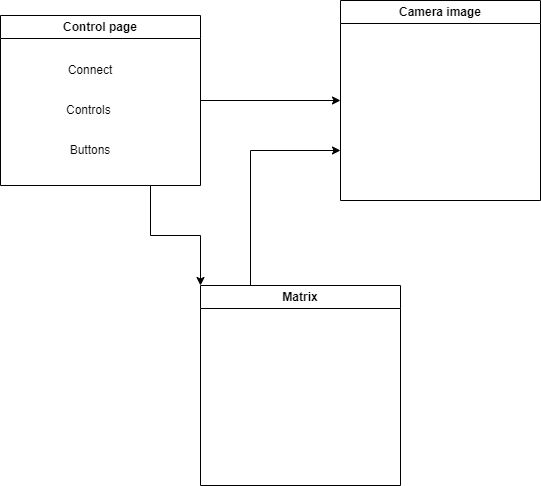

The diagram above was exported from draw.io. Its source (the exported page's mxGraphModel, read from the mxfile embedded in the PNG):
<mxGraphModel dx="1434" dy="764" grid="1" gridSize="10" guides="1" tooltips="1" connect="1" arrows="1" fold="1" page="1" pageScale="1" pageWidth="827" pageHeight="1169" math="0" shadow="0">
  <root>
    <mxCell id="0" />
    <mxCell id="1" parent="0" />
    <mxCell id="Wjjr5VZSBiW8ljeEv9BF-11" style="edgeStyle=orthogonalEdgeStyle;rounded=0;orthogonalLoop=1;jettySize=auto;html=1;exitX=1;exitY=0.5;exitDx=0;exitDy=0;entryX=0;entryY=0.5;entryDx=0;entryDy=0;" edge="1" parent="1" source="Wjjr5VZSBiW8ljeEv9BF-5" target="Wjjr5VZSBiW8ljeEv9BF-9">
      <mxGeometry relative="1" as="geometry" />
    </mxCell>
    <mxCell id="Wjjr5VZSBiW8ljeEv9BF-22" style="edgeStyle=orthogonalEdgeStyle;rounded=0;orthogonalLoop=1;jettySize=auto;html=1;exitX=0.75;exitY=1;exitDx=0;exitDy=0;entryX=0;entryY=0;entryDx=0;entryDy=0;" edge="1" parent="1" source="Wjjr5VZSBiW8ljeEv9BF-5" target="Wjjr5VZSBiW8ljeEv9BF-12">
      <mxGeometry relative="1" as="geometry" />
    </mxCell>
    <mxCell id="Wjjr5VZSBiW8ljeEv9BF-5" value="Control page" style="swimlane;whiteSpace=wrap;html=1;startSize=23;" vertex="1" parent="1">
      <mxGeometry x="150" y="160" width="200" height="170" as="geometry" />
    </mxCell>
    <mxCell id="Wjjr5VZSBiW8ljeEv9BF-6" value="Connect" style="text;html=1;strokeColor=none;fillColor=none;align=center;verticalAlign=middle;whiteSpace=wrap;rounded=0;" vertex="1" parent="Wjjr5VZSBiW8ljeEv9BF-5">
      <mxGeometry x="60" y="40" width="60" height="30" as="geometry" />
    </mxCell>
    <mxCell id="Wjjr5VZSBiW8ljeEv9BF-7" value="Controls&amp;nbsp;" style="text;html=1;strokeColor=none;fillColor=none;align=center;verticalAlign=middle;whiteSpace=wrap;rounded=0;" vertex="1" parent="Wjjr5VZSBiW8ljeEv9BF-5">
      <mxGeometry x="60" y="80" width="60" height="30" as="geometry" />
    </mxCell>
    <mxCell id="Wjjr5VZSBiW8ljeEv9BF-8" value="Buttons" style="text;html=1;strokeColor=none;fillColor=none;align=center;verticalAlign=middle;whiteSpace=wrap;rounded=0;" vertex="1" parent="Wjjr5VZSBiW8ljeEv9BF-5">
      <mxGeometry x="60" y="120" width="60" height="30" as="geometry" />
    </mxCell>
    <mxCell id="Wjjr5VZSBiW8ljeEv9BF-9" value="Camera image" style="swimlane;whiteSpace=wrap;html=1;" vertex="1" parent="1">
      <mxGeometry x="490" y="145" width="200" height="200" as="geometry" />
    </mxCell>
    <mxCell id="Wjjr5VZSBiW8ljeEv9BF-13" style="edgeStyle=orthogonalEdgeStyle;rounded=0;orthogonalLoop=1;jettySize=auto;html=1;exitX=0.25;exitY=0;exitDx=0;exitDy=0;entryX=0;entryY=0.75;entryDx=0;entryDy=0;" edge="1" parent="1" source="Wjjr5VZSBiW8ljeEv9BF-12" target="Wjjr5VZSBiW8ljeEv9BF-9">
      <mxGeometry relative="1" as="geometry" />
    </mxCell>
    <mxCell id="Wjjr5VZSBiW8ljeEv9BF-12" value="Matrix" style="swimlane;whiteSpace=wrap;html=1;" vertex="1" parent="1">
      <mxGeometry x="350" y="430" width="200" height="200" as="geometry" />
    </mxCell>
  </root>
</mxGraphModel>